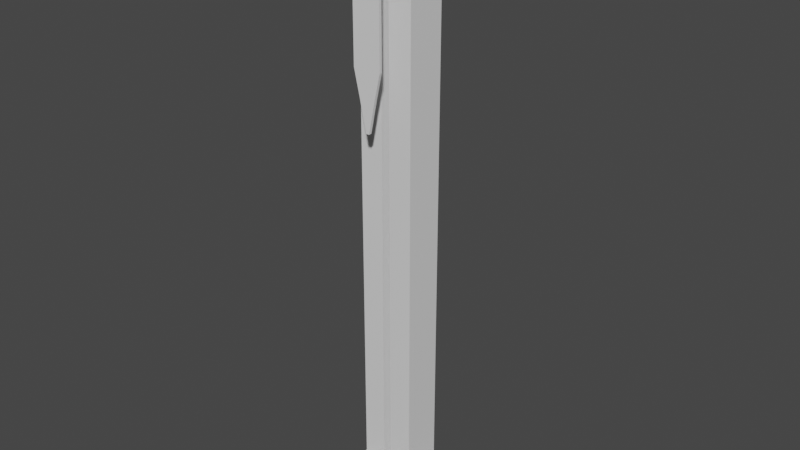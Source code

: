 # Source: pillar.blend  (saved by Blender 2.81.16; exported with 4.5.12 LTS)
import bpy
from mathutils import Matrix  # noqa: F401  (used for matrix-valued properties, if any)

bpy.ops.wm.read_factory_settings(use_empty=True)
scene = bpy.context.scene
scene.name = 'Scene'

# ---- collections
col_collection = bpy.data.collections.new('Collection'); scene.collection.children.link(col_collection)

# ---- materials (node trees are filled in below, after node groups)
mat_material = bpy.data.materials.new('Material')
mat_material.use_transparent_shadow = False
mat_material_007 = bpy.data.materials.new('Material.007')
mat_material_007.use_transparent_shadow = False
mat_material_008 = bpy.data.materials.new('Material.008')
mat_material_008.use_transparent_shadow = False

# ---- material node trees
mat_material.use_nodes = True; mat_material.node_tree.nodes.clear()
_N = mat_material.node_tree.nodes; _L = mat_material.node_tree.links
n0 = _N.new('ShaderNodeOutputMaterial'); n0.name = 'Material Output'; n0.location = (300, 300)
n1 = _N.new('ShaderNodeBsdfPrincipled'); n1.name = 'Principled BSDF'; n1.location = (10, 300)
n1.distribution = 'GGX'
n1.subsurface_method = 'BURLEY'
n1.inputs[3].default_value = 1.45
n1.inputs[27].default_value = (0.0, 0.0, 0.0, 1.0)
n1.inputs[28].default_value = 1.0
_L.new(n1.outputs[0], n0.inputs[0])
n0.is_active_output = True
mat_material_007.use_nodes = True; mat_material_007.node_tree.nodes.clear()
_N = mat_material_007.node_tree.nodes; _L = mat_material_007.node_tree.links
n0 = _N.new('ShaderNodeOutputMaterial'); n0.name = 'Material Output'; n0.location = (300, 300)
n1 = _N.new('ShaderNodeBsdfPrincipled'); n1.name = 'Principled BSDF'; n1.location = (10, 300)
n1.distribution = 'GGX'
n1.subsurface_method = 'BURLEY'
n1.inputs[3].default_value = 1.45
n1.inputs[27].default_value = (0.0, 0.0, 0.0, 1.0)
n1.inputs[28].default_value = 1.0
_L.new(n1.outputs[0], n0.inputs[0])
n0.is_active_output = True
mat_material_008.use_nodes = True; mat_material_008.node_tree.nodes.clear()
_N = mat_material_008.node_tree.nodes; _L = mat_material_008.node_tree.links
n0 = _N.new('ShaderNodeOutputMaterial'); n0.name = 'Material Output'; n0.location = (300, 300)
n1 = _N.new('ShaderNodeBsdfPrincipled'); n1.name = 'Principled BSDF'; n1.location = (10, 300)
n1.distribution = 'GGX'
n1.subsurface_method = 'BURLEY'
n1.inputs[3].default_value = 1.45
n1.inputs[27].default_value = (0.0, 0.0, 0.0, 1.0)
n1.inputs[28].default_value = 1.0
_L.new(n1.outputs[0], n0.inputs[0])
n0.is_active_output = True

# ---- world
world_world = bpy.data.worlds.new('World'); scene.world = world_world
world_world.use_nodes = True; world_world.node_tree.nodes.clear()
_N = world_world.node_tree.nodes; _L = world_world.node_tree.links
n0 = _N.new('ShaderNodeOutputWorld'); n0.name = 'World Output'; n0.location = (300, 300)
n1 = _N.new('ShaderNodeBackground'); n1.name = 'Background'; n1.location = (10, 300)
n1.inputs[0].default_value = (0.05088, 0.05088, 0.05088, 1.0)
_L.new(n1.outputs[0], n0.inputs[0])
n0.is_active_output = True
world_world.color = (0.05088, 0.05088, 0.05088)
world_world.use_sun_shadow = False
world_world.sun_shadow_jitter_overblur = 0.0

# ---- meshes
me_cube = bpy.data.meshes.new('Cube')
me_cube.from_pydata([(-0.9711, 3.481, -22.77), (-0.9711, 3.481, -21.62), (3.31, 3.481, -22.77), (3.31, 3.481, -21.62), (-0.1952, 2.476, -21.31), (2.534, 2.476, -21.31), (0.1126, 2.476, -21.0), (2.534, 2.476, -21.0), (0.1211, 2.067, -21.0), (2.218, 2.067, -21.0), (0.1211, 2.067, -19.67), (2.218, 2.067, -19.67), (0.3289, 1.798, -19.67), (2.01, 1.798, -19.67), (1.029, 3.481, -22.77), (1.029, 3.481, -21.62), (-3.252, 3.481, -22.77), (-3.252, 3.481, -21.62), (0.2531, 2.476, -21.31), (-2.476, 2.476, -21.31), (-0.05471, 2.476, -21.0), (-2.476, 2.476, -21.0), (-0.06323, 2.067, -21.0), (-2.16, 2.067, -21.0), (-0.06323, 2.067, -19.67), (-2.16, 2.067, -19.67), (-0.271, 1.798, -19.67), (-1.952, 1.798, -19.67), (0.07885, -2.736, -22.77), (0.07885, -2.736, -21.62), (3.31, -2.736, -22.77), (3.31, -2.736, -21.62), (0.03184, -1.732, -21.31), (2.534, -1.732, -21.31), (0.03184, -1.732, -21.0), (2.534, -1.732, -21.0), (0.1211, -1.322, -21.0), (2.218, -1.322, -21.0), (0.1211, -1.322, -19.67), (2.218, -1.322, -19.67), (0.3289, -1.053, -19.67), (2.01, -1.053, -19.67), (0.07645, -2.736, -22.77), (0.07645, -2.736, -21.62), (-3.252, -2.736, -22.77), (-3.252, -2.736, -21.62), (0.02607, -1.732, -21.31), (-2.476, -1.732, -21.31), (0.02607, -1.732, -21.0), (-2.476, -1.732, -21.0), (-0.06323, -1.322, -21.0), (-2.16, -1.322, -21.0), (-0.06323, -1.322, -19.67), (-2.16, -1.322, -19.67), (-0.271, -1.053, -19.67), (-1.952, -1.053, -19.67), (-2.476, 0.3724, -21.0), (-2.16, 0.3724, -21.0), (-0.06323, 0.3724, -19.67), (-0.271, 0.3724, -19.67), (-0.9711, 3.481, 20.89), (-0.9711, 3.481, 19.74), (3.31, 3.481, 20.89), (3.31, 3.481, 19.74), (-0.1952, 2.476, 19.43), (2.534, 2.476, 19.43), (-0.1952, 2.476, 19.12), (2.534, 2.476, 19.12), (0.1211, 2.067, 19.12), (2.218, 2.067, 19.12), (0.1211, 2.067, 17.8), (2.218, 2.067, 17.8), (0.3289, 1.798, 17.8), (2.01, 1.798, 17.8), (1.029, 3.481, 20.89), (1.029, 3.481, 19.74), (-3.252, 3.481, 20.89), (-3.252, 3.481, 19.74), (0.2531, 2.476, 19.43), (-2.476, 2.476, 19.43), (0.2531, 2.476, 19.12), (-2.476, 2.476, 19.12), (-0.06323, 2.067, 19.12), (-2.16, 2.067, 19.12), (-0.06323, 2.067, 17.8), (-2.16, 2.067, 17.8), (-0.271, 1.798, 17.8), (-1.952, 1.798, 17.8), (-0.9711, -2.736, 20.89), (-0.9711, -2.736, 19.74), (3.31, -2.736, 20.89), (3.31, -2.736, 19.74), (-0.1952, -1.732, 19.43), (2.534, -1.732, 19.43), (-0.1952, -1.732, 19.12), (2.534, -1.732, 19.12), (0.1211, -1.322, 19.12), (2.218, -1.322, 19.12), (0.1211, -1.322, 17.8), (2.218, -1.322, 17.8), (0.3289, -1.053, 17.8), (2.01, -1.053, 17.8), (1.029, -2.736, 20.89), (1.029, -2.736, 19.74), (-3.252, -2.736, 20.89), (-3.252, -2.736, 19.74), (0.2531, -1.732, 19.43), (-2.476, -1.732, 19.43), (0.2531, -1.732, 19.12), (-2.476, -1.732, 19.12), (-0.06323, -1.322, 19.12), (-2.16, -1.322, 19.12), (-0.06323, -1.322, 17.8), (-2.16, -1.322, 17.8), (-0.271, -1.053, 17.8), (-1.952, -1.053, 17.8), (-0.892, -2.597, 10.53), (-0.892, -2.597, 20.94), (-0.892, -2.803, 10.53), (-0.892, -2.803, 20.94), (1.108, -2.597, 10.53), (1.108, -2.597, 20.94), (1.108, -2.803, 10.53), (1.108, -2.803, 20.94), (-0.4595, -2.803, 8.64), (-0.4595, -2.597, 8.64), (0.6756, -2.803, 8.64), (0.6756, -2.597, 8.64), (-0.01536, -2.803, 6.481), (-0.01536, -2.597, 6.481), (0.2314, -2.803, 6.481), (0.2314, -2.597, 6.481)], [], [(44, 45, 17, 16), (0, 1, 3, 2), (3, 1, 4, 5), (5, 4, 6, 7), (79, 107, 105, 77), (9, 37, 35, 7, 6, 34, 36, 8), (9, 8, 10, 11), (32, 34, 6, 4), (115, 55, 54, 114), (14, 16, 17, 15), (17, 19, 18, 15), (5, 33, 31, 3), (19, 21, 20, 18), (23, 22, 20, 21, 56, 57), (23, 25, 24, 22), (24, 26, 59, 58), (57, 51, 53, 25, 23), (90, 91, 63, 62), (19, 47, 49, 56, 21), (15, 43, 42, 14), (72, 12, 40, 100), (110, 82, 80, 108, 109, 81, 83, 111), (27, 55, 115, 87), (85, 113, 111, 83), (7, 35, 33, 5), (87, 86, 26, 27), (43, 15, 18, 46), (28, 30, 31, 29), (31, 33, 32, 29), (33, 35, 34, 32), (35, 37, 36, 34), (37, 39, 38, 36), (42, 43, 45, 44), (45, 43, 46, 47), (47, 46, 48, 49), (25, 53, 52, 58, 59, 54, 55, 27, 26, 24), (51, 50, 52, 53), (48, 20, 22, 50, 51, 57, 56, 49), (101, 100, 40, 41), (38, 40, 12, 10), (71, 99, 98, 70, 72, 100, 101, 73), (26, 86, 114, 54, 59), (42, 44, 16, 14), (46, 18, 20, 48), (60, 62, 63, 61), (63, 65, 64, 61), (17, 45, 47, 19), (81, 109, 107, 79), (65, 67, 66, 64), (92, 64, 66, 94), (67, 69, 68, 66), (71, 73, 72, 70), (69, 71, 70, 68), (102, 74, 76, 104), (88, 90, 62, 60), (104, 76, 77, 105), (74, 75, 77, 76), (77, 75, 78, 79), (63, 91, 93, 65), (110, 112, 84, 82), (79, 78, 80, 81), (81, 80, 82, 83), (85, 84, 86, 87), (83, 82, 84, 85), (11, 10, 12, 13, 41, 40, 38, 39), (28, 0, 2, 30), (87, 115, 114, 86, 84, 112, 113, 85), (96, 68, 70, 98), (73, 13, 12, 72), (69, 97, 99, 71), (106, 108, 80, 78), (29, 32, 4, 1), (50, 22, 24, 58, 52), (74, 102, 103, 75), (65, 93, 95, 67), (103, 106, 78, 75), (61, 89, 88, 60), (88, 89, 91, 90), (91, 89, 92, 93), (93, 92, 94, 95), (67, 95, 94, 66, 68, 96, 97, 69), (97, 96, 98, 99), (102, 104, 105, 103), (105, 107, 106, 103), (107, 109, 108, 106), (0, 28, 29, 1), (111, 113, 112, 110), (13, 73, 101, 41), (30, 2, 3, 31), (36, 38, 10, 8), (11, 39, 37, 9), (89, 61, 64, 92), (116, 117, 119, 118), (118, 119, 123, 122), (122, 123, 121, 120), (120, 121, 117, 116), (120, 116, 125, 127), (123, 119, 117, 121), (126, 127, 131, 130), (118, 122, 126, 124), (116, 118, 124, 125), (122, 120, 127, 126), (128, 130, 131, 129), (125, 124, 128, 129), (127, 125, 129, 131), (124, 126, 130, 128)])
me_cube.polygons.foreach_set('material_index', [0, 0, 0, 1, 0, 1, 0, 0, 0, 0, 0, 0, 1, 1, 0, 0, 0, 0, 1, 0, 0, 1, 0, 0, 1, 0, 0, 0, 0, 1, 1, 0, 0, 0, 1, 0, 0, 1, 0, 0, 0, 0, 0, 0, 0, 0, 0, 1, 1, 0, 1, 0, 0, 0, 0, 0, 0, 0, 0, 0, 1, 1, 0, 0, 0, 0, 0, 0, 0, 0, 0, 0, 0, 0, 1, 0, 0, 0, 0, 1, 1, 0, 0, 0, 1, 0, 0, 0, 0, 0, 0, 0, 2, 2, 2, 2, 2, 2, 2, 2, 2, 2, 2, 2, 2, 2])
_uv = me_cube.uv_layers.new(name='UVMap')
_uv.uv.foreach_set('vector', [0.375, 0.5, 0.625, 0.5, 0.625, 0.5, 0.375, 0.5, 0.375, 0.25, 0.625, 0.25, 0.625, 0.5, 0.375, 0.5, 0.625, 0.5, 0.625, 0.25, 0.625, 0.25, 0.625, 0.5, 0.625, 0.5, 0.625, 0.25, 0.625, 0.25, 0.625, 0.5, 0.625, 0.5, 0.625, 0.5, 0.625, 0.5, 0.625, 0.5, 0.625, 0.5, 0.625, 0.5, 0.625, 0.5, 0.625, 0.5, 0.625, 0.25, 0.625, 0.25, 0.625, 0.25, 0.625, 0.25, 0.625, 0.5, 0.625, 0.25, 0.625, 0.25, 0.625, 0.5, 0.625, 0.25, 0.625, 0.25, 0.625, 0.25, 0.625, 0.25, 0.625, 0.5, 0.625, 0.5, 0.625, 0.25, 0.625, 0.25, 0.375, 0.25, 0.375, 0.5, 0.625, 0.5, 0.625, 0.25, 0.625, 0.5, 0.625, 0.5, 0.625, 0.25, 0.625, 0.25, 0.625, 0.5, 0.625, 0.5, 0.625, 0.5, 0.625, 0.5, 0.625, 0.5, 0.625, 0.5, 0.625, 0.25, 0.625, 0.25, 0.625, 0.5, 0.625, 0.25, 0.625, 0.25, 0.625, 0.5, 0.625, 0.6488, 0.625, 0.656, 0.625, 0.5, 0.625, 0.5, 0.625, 0.25, 0.625, 0.25, 0.625, 0.25, 0.625, 0.25, 0.625, 0.08631, 0.625, 0.09398, 0.625, 0.656, 0.625, 0.5, 0.625, 0.5, 0.625, 0.5, 0.625, 0.5, 0.375, 0.5, 0.625, 0.5, 0.625, 0.5, 0.375, 0.5, 0.625, 0.5, 0.625, 0.5, 0.625, 0.5, 0.625, 0.6488, 0.625, 0.5, 0.625, 0.25, 0.625, 0.25, 0.375, 0.25, 0.375, 0.25, 0.625, 0.25, 0.625, 0.25, 0.625, 0.25, 0.625, 0.25, 0.625, 0.25, 0.625, 0.25, 0.625, 0.25, 0.625, 0.25, 0.625, 0.5, 0.625, 0.5, 0.625, 0.5, 0.625, 0.5, 0.625, 0.5, 0.625, 0.5, 0.625, 0.5, 0.625, 0.5, 0.625, 0.5, 0.625, 0.5, 0.625, 0.5, 0.625, 0.5, 0.625, 0.5, 0.625, 0.5, 0.625, 0.5, 0.625, 0.5, 0.625, 0.5, 0.625, 0.25, 0.625, 0.25, 0.625, 0.5, 0.625, 0.25, 0.625, 0.25, 0.625, 0.25, 0.625, 0.25, 0.375, 0.25, 0.375, 0.5, 0.625, 0.5, 0.625, 0.25, 0.625, 0.5, 0.625, 0.5, 0.625, 0.25, 0.625, 0.25, 0.625, 0.5, 0.625, 0.5, 0.625, 0.25, 0.625, 0.25, 0.625, 0.5, 0.625, 0.5, 0.625, 0.25, 0.625, 0.25, 0.625, 0.5, 0.625, 0.5, 0.625, 0.25, 0.625, 0.25, 0.375, 0.25, 0.625, 0.25, 0.625, 0.5, 0.375, 0.5, 0.625, 0.5, 0.625, 0.25, 0.625, 0.25, 0.625, 0.5, 0.625, 0.5, 0.625, 0.25, 0.625, 0.25, 0.625, 0.5, 0.625, 0.5, 0.625, 0.5, 0.625, 0.25, 0.625, 0.09398, 0.625, 0.08631, 0.625, 0.25, 0.625, 0.5, 0.625, 0.5, 0.625, 0.25, 0.625, 0.25, 0.625, 0.5, 0.625, 0.25, 0.625, 0.25, 0.625, 0.5, 0.625, 0.25, 0.625, 0.25, 0.625, 0.25, 0.625, 0.25, 0.625, 0.5, 0.625, 0.656, 0.625, 0.6488, 0.625, 0.5, 0.625, 0.5, 0.625, 0.25, 0.625, 0.25, 0.625, 0.5, 0.625, 0.25, 0.625, 0.25, 0.625, 0.25, 0.625, 0.25, 0.625, 0.5, 0.625, 0.5, 0.625, 0.25, 0.625, 0.25, 0.625, 0.25, 0.625, 0.25, 0.625, 0.5, 0.625, 0.5, 0.625, 0.25, 0.625, 0.25, 0.625, 0.25, 0.625, 0.25, 0.625, 0.08631, 0.125, 0.5, 0.375, 0.5, 0.375, 0.5, 0.125, 0.5, 0.625, 0.25, 0.625, 0.25, 0.625, 0.25, 0.625, 0.25, 0.375, 0.25, 0.375, 0.5, 0.625, 0.5, 0.625, 0.25, 0.625, 0.5, 0.625, 0.5, 0.625, 0.25, 0.625, 0.25, 0.625, 0.5, 0.625, 0.5, 0.625, 0.5, 0.625, 0.5, 0.625, 0.5, 0.625, 0.5, 0.625, 0.5, 0.625, 0.5, 0.625, 0.5, 0.625, 0.5, 0.625, 0.25, 0.625, 0.25, 0.625, 0.25, 0.625, 0.25, 0.625, 0.25, 0.625, 0.25, 0.625, 0.5, 0.625, 0.5, 0.625, 0.25, 0.625, 0.25, 0.625, 0.5, 0.625, 0.5, 0.625, 0.25, 0.625, 0.25, 0.625, 0.5, 0.625, 0.5, 0.625, 0.25, 0.625, 0.25, 0.125, 0.5, 0.125, 0.5, 0.375, 0.5, 0.375, 0.5, 0.125, 0.5, 0.375, 0.5, 0.375, 0.5, 0.125, 0.5, 0.375, 0.5, 0.375, 0.5, 0.625, 0.5, 0.625, 0.5, 0.375, 0.25, 0.625, 0.25, 0.625, 0.5, 0.375, 0.5, 0.625, 0.5, 0.625, 0.25, 0.625, 0.25, 0.625, 0.5, 0.625, 0.5, 0.625, 0.5, 0.625, 0.5, 0.625, 0.5, 0.625, 0.25, 0.625, 0.25, 0.625, 0.25, 0.625, 0.25, 0.625, 0.5, 0.625, 0.25, 0.625, 0.25, 0.625, 0.5, 0.625, 0.5, 0.625, 0.25, 0.625, 0.25, 0.625, 0.5, 0.625, 0.5, 0.625, 0.25, 0.625, 0.25, 0.625, 0.5, 0.625, 0.5, 0.625, 0.25, 0.625, 0.25, 0.625, 0.5, 0.625, 0.5, 0.625, 0.25, 0.625, 0.25, 0.625, 0.5, 0.625, 0.5, 0.625, 0.25, 0.625, 0.25, 0.625, 0.5, 0.125, 0.5, 0.125, 0.5, 0.375, 0.5, 0.375, 0.5, 0.625, 0.5, 0.625, 0.5, 0.625, 0.25, 0.625, 0.25, 0.625, 0.25, 0.625, 0.25, 0.625, 0.5, 0.625, 0.5, 0.625, 0.25, 0.625, 0.25, 0.625, 0.25, 0.625, 0.25, 0.625, 0.5, 0.625, 0.5, 0.625, 0.25, 0.625, 0.25, 0.625, 0.5, 0.625, 0.5, 0.625, 0.5, 0.625, 0.5, 0.625, 0.25, 0.625, 0.25, 0.625, 0.25, 0.625, 0.25, 0.625, 0.25, 0.625, 0.25, 0.625, 0.25, 0.625, 0.25, 0.625, 0.25, 0.625, 0.25, 0.625, 0.25, 0.625, 0.09398, 0.625, 0.25, 0.375, 0.25, 0.375, 0.25, 0.625, 0.25, 0.625, 0.25, 0.625, 0.5, 0.625, 0.5, 0.625, 0.5, 0.625, 0.5, 0.625, 0.25, 0.625, 0.25, 0.625, 0.25, 0.625, 0.25, 0.625, 0.25, 0.625, 0.25, 0.375, 0.25, 0.375, 0.25, 0.375, 0.25, 0.625, 0.25, 0.625, 0.5, 0.375, 0.5, 0.625, 0.5, 0.625, 0.25, 0.625, 0.25, 0.625, 0.5, 0.625, 0.5, 0.625, 0.25, 0.625, 0.25, 0.625, 0.5, 0.625, 0.5, 0.625, 0.5, 0.625, 0.25, 0.625, 0.25, 0.625, 0.25, 0.625, 0.25, 0.625, 0.5, 0.625, 0.5, 0.625, 0.5, 0.625, 0.25, 0.625, 0.25, 0.625, 0.5, 0.375, 0.25, 0.375, 0.5, 0.625, 0.5, 0.625, 0.25, 0.625, 0.5, 0.625, 0.5, 0.625, 0.25, 0.625, 0.25, 0.625, 0.5, 0.625, 0.5, 0.625, 0.25, 0.625, 0.25, 0.375, 0.25, 0.375, 0.25, 0.625, 0.25, 0.625, 0.25, 0.625, 0.5, 0.625, 0.5, 0.625, 0.25, 0.625, 0.25, 0.625, 0.5, 0.625, 0.5, 0.625, 0.5, 0.625, 0.5, 0.375, 0.5, 0.375, 0.5, 0.625, 0.5, 0.625, 0.5, 0.625, 0.25, 0.625, 0.25, 0.625, 0.25, 0.625, 0.25, 0.625, 0.5, 0.625, 0.5, 0.625, 0.5, 0.625, 0.5, 0.625, 0.25, 0.625, 0.25, 0.625, 0.25, 0.625, 0.25, 0.375, 0.0, 0.625, 0.0, 0.625, 0.25, 0.375, 0.25, 0.375, 0.25, 0.625, 0.25, 0.625, 0.5, 0.375, 0.5, 0.375, 0.5, 0.625, 0.5, 0.625, 0.75, 0.375, 0.75, 0.375, 0.75, 0.625, 0.75, 0.625, 1.0, 0.375, 1.0, 0.375, 0.75, 0.375, 1.0, 0.375, 1.0, 0.375, 0.75, 0.625, 0.5, 0.875, 0.5, 0.875, 0.75, 0.625, 0.75, 0.375, 0.5, 0.375, 0.75, 0.375, 0.75, 0.375, 0.5, 0.375, 0.25, 0.375, 0.5, 0.375, 0.5, 0.375, 0.25, 0.375, 0.0, 0.375, 0.25, 0.375, 0.25, 0.375, 0.0, 0.375, 0.5, 0.375, 0.75, 0.375, 0.75, 0.375, 0.5, 0.125, 0.5, 0.375, 0.5, 0.375, 0.75, 0.125, 0.75, 0.375, 0.0, 0.375, 0.25, 0.375, 0.25, 0.375, 0.0, 0.375, 0.75, 0.375, 1.0, 0.375, 1.0, 0.375, 0.75, 0.375, 0.25, 0.375, 0.5, 0.375, 0.5, 0.375, 0.25])
me_cube.materials.append(mat_material)
me_cube.materials.append(mat_material_007)
me_cube.materials.append(mat_material_008)
me_cube.use_remesh_fix_poles = True
me_cube.use_remesh_preserve_attributes = False
me_cube.use_mirror_vertex_groups = False
me_cube.update()

# ---- objects
ob_cube = bpy.data.objects.new('Cube', me_cube)

# ---- transforms, parenting, visibility, modifiers, constraints
ob_cube.location = (71.76, 14.88, 15.44)
ob_cube.lineart.crease_threshold = 0.0

# ---- collection membership
col_collection.objects.link(ob_cube)

# ---- scene / render settings (as saved in the file)
scene.frame_start = 1; scene.frame_end = 250; scene.frame_set(1)
scene.render.engine = 'BLENDER_EEVEE_NEXT'
scene.cycles.use_denoising = False
scene.cycles.samples = 128
scene.cycles.sampling_pattern = 'TABULATED_SOBOL'
scene.cycles.use_adaptive_sampling = False
scene.cycles.use_light_tree = False
scene.view_settings.view_transform = 'Filmic'
bpy.context.view_layer.update()

# ---- added for rendering (the .blend has no active camera and no usable light): camera, sun
cam_auto = bpy.data.cameras.new('AutoCamera')
cam_auto.lens = 50.0
cam_auto.sensor_width = 36.0
cam_auto.clip_end = 1000.0
ob_auto_camera = bpy.data.objects.new('AutoCamera', cam_auto)
scene.collection.objects.link(ob_auto_camera)
ob_auto_camera.location = (113.102, -34.3519, 47.5717)
ob_auto_camera.rotation_euler = (1.09748, -7.21219e-08, 0.694738)
scene.camera = ob_auto_camera
light_auto_sun = bpy.data.lights.new('AutoSun', 'SUN')
light_auto_sun.energy = 3.0
light_auto_sun.angle = 0.0523599
ob_auto_sun = bpy.data.objects.new('AutoSun', light_auto_sun)
scene.collection.objects.link(ob_auto_sun)
ob_auto_sun.rotation_euler = (0.872665, 0.174533, 0.523599)
bpy.context.view_layer.update()
